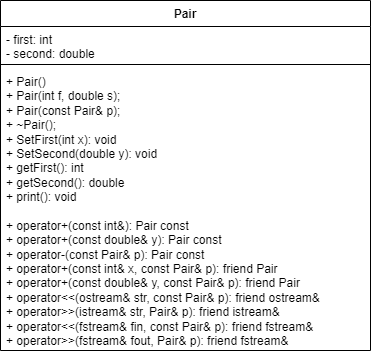

The diagram above was exported from draw.io. Its source (the exported page's mxGraphModel, read from the mxfile embedded in the PNG):
<mxGraphModel dx="472" dy="828" grid="1" gridSize="10" guides="1" tooltips="1" connect="1" arrows="1" fold="1" page="1" pageScale="1" pageWidth="827" pageHeight="1169" math="0" shadow="0">
  <root>
    <mxCell id="0" />
    <mxCell id="1" parent="0" />
    <mxCell id="8xl9Y21ipp0Xj_01gZWr-1" value="Pair" style="swimlane;fontStyle=1;align=center;verticalAlign=top;childLayout=stackLayout;horizontal=1;startSize=26;horizontalStack=0;resizeParent=1;resizeParentMax=0;resizeLast=0;collapsible=1;marginBottom=0;whiteSpace=wrap;html=1;" parent="1" vertex="1">
      <mxGeometry x="80" y="130" width="370" height="350" as="geometry" />
    </mxCell>
    <mxCell id="8xl9Y21ipp0Xj_01gZWr-2" value="- first: int&lt;div&gt;- second: double&lt;/div&gt;" style="text;strokeColor=none;fillColor=none;align=left;verticalAlign=top;spacingLeft=4;spacingRight=4;overflow=hidden;rotatable=0;points=[[0,0.5],[1,0.5]];portConstraint=eastwest;whiteSpace=wrap;html=1;" parent="8xl9Y21ipp0Xj_01gZWr-1" vertex="1">
      <mxGeometry y="26" width="370" height="34" as="geometry" />
    </mxCell>
    <mxCell id="8xl9Y21ipp0Xj_01gZWr-3" value="" style="line;strokeWidth=1;fillColor=none;align=left;verticalAlign=middle;spacingTop=-1;spacingLeft=3;spacingRight=3;rotatable=0;labelPosition=right;points=[];portConstraint=eastwest;strokeColor=inherit;" parent="8xl9Y21ipp0Xj_01gZWr-1" vertex="1">
      <mxGeometry y="60" width="370" height="8" as="geometry" />
    </mxCell>
    <mxCell id="8xl9Y21ipp0Xj_01gZWr-4" value="&lt;div&gt;+ Pair()&lt;/div&gt;&lt;div&gt;&lt;span style=&quot;background-color: initial;&quot;&gt;+&lt;/span&gt;&lt;span style=&quot;background-color: initial;&quot;&gt;&amp;nbsp;&lt;/span&gt;Pair(int f, double s);&lt;/div&gt;&lt;div&gt;&lt;span style=&quot;background-color: initial;&quot;&gt;+&lt;/span&gt;&lt;span style=&quot;background-color: initial;&quot;&gt;&amp;nbsp;&lt;/span&gt;Pair(const Pair&amp;amp; p);&lt;/div&gt;&lt;div&gt;&lt;span style=&quot;background-color: initial;&quot;&gt;+&lt;/span&gt;&lt;span style=&quot;background-color: initial;&quot;&gt;&amp;nbsp;&lt;/span&gt;~Pair();&lt;/div&gt;&lt;div&gt;&lt;span style=&quot;background-color: initial;&quot;&gt;+&lt;/span&gt;&lt;span style=&quot;background-color: initial;&quot;&gt;&amp;nbsp;&lt;/span&gt;SetFirst(int x):&amp;nbsp;&lt;span style=&quot;background-color: initial;&quot;&gt;void&lt;/span&gt;&lt;span style=&quot;background-color: initial;&quot;&gt;&amp;nbsp;&lt;/span&gt;&lt;/div&gt;&lt;div&gt;&lt;span style=&quot;background-color: initial;&quot;&gt;+&lt;/span&gt;&lt;span style=&quot;background-color: initial;&quot;&gt;&amp;nbsp;&lt;/span&gt;SetSecond(double y):&amp;nbsp;&lt;span style=&quot;background-color: initial;&quot;&gt;void&lt;/span&gt;&lt;span style=&quot;background-color: initial;&quot;&gt;&amp;nbsp;&lt;/span&gt;&lt;/div&gt;&lt;div&gt;&lt;span style=&quot;background-color: initial;&quot;&gt;+&lt;/span&gt;&lt;span style=&quot;background-color: initial;&quot;&gt;&amp;nbsp;&lt;/span&gt;getFirst():&amp;nbsp;&lt;span style=&quot;background-color: initial;&quot;&gt;int&lt;/span&gt;&lt;span style=&quot;background-color: initial;&quot;&gt;&amp;nbsp;&lt;/span&gt;&lt;/div&gt;&lt;div&gt;&lt;span style=&quot;background-color: initial;&quot;&gt;+&lt;/span&gt;&lt;span style=&quot;background-color: initial;&quot;&gt;&amp;nbsp;&lt;/span&gt;getSecond():&amp;nbsp;&lt;span style=&quot;background-color: initial;&quot;&gt;double&lt;/span&gt;&lt;span style=&quot;background-color: initial;&quot;&gt;&amp;nbsp;&lt;/span&gt;&lt;/div&gt;&lt;div&gt;&lt;span style=&quot;background-color: initial;&quot;&gt;+&lt;/span&gt;&lt;span style=&quot;background-color: initial;&quot;&gt;&amp;nbsp;&lt;/span&gt;print():&amp;nbsp;&lt;span style=&quot;background-color: initial;&quot;&gt;void&lt;/span&gt;&lt;span style=&quot;background-color: initial;&quot;&gt;&amp;nbsp;&lt;/span&gt;&lt;/div&gt;&lt;div&gt;&lt;br&gt;&lt;/div&gt;&lt;div&gt;&lt;span style=&quot;background-color: initial;&quot;&gt;+&lt;/span&gt;&lt;span style=&quot;background-color: initial;&quot;&gt;&amp;nbsp;&lt;/span&gt;operator+(const int&amp;amp;):&amp;nbsp;&lt;span style=&quot;background-color: initial;&quot;&gt;Pair&lt;/span&gt;&lt;span style=&quot;background-color: initial;&quot;&gt;&amp;nbsp;const&lt;/span&gt;&lt;/div&gt;&lt;div&gt;&lt;span style=&quot;background-color: initial;&quot;&gt;+&amp;nbsp;&lt;/span&gt;operator+(const double&amp;amp; y):&lt;span style=&quot;background-color: initial;&quot;&gt;&amp;nbsp;&lt;/span&gt;&lt;span style=&quot;background-color: initial;&quot;&gt;Pair&lt;/span&gt;&lt;span style=&quot;background-color: initial;&quot;&gt;&amp;nbsp;&lt;/span&gt;&lt;span style=&quot;background-color: initial;&quot;&gt;const&lt;/span&gt;&lt;/div&gt;&lt;div&gt;&lt;span style=&quot;background-color: initial;&quot;&gt;+&lt;/span&gt;&lt;span style=&quot;background-color: initial;&quot;&gt;&amp;nbsp;&lt;/span&gt;operator-(const Pair&amp;amp; p):&amp;nbsp;&lt;span style=&quot;background-color: initial;&quot;&gt;Pair&lt;/span&gt;&lt;span style=&quot;background-color: initial;&quot;&gt;&amp;nbsp;const&lt;/span&gt;&lt;/div&gt;&lt;div&gt;&lt;span style=&quot;background-color: initial;&quot;&gt;+&lt;/span&gt;&lt;span style=&quot;background-color: initial;&quot;&gt;&amp;nbsp;&lt;/span&gt;operator+(const int&amp;amp; x, const Pair&amp;amp; p):&amp;nbsp;&lt;span style=&quot;background-color: initial;&quot;&gt;friend Pair&lt;/span&gt;&lt;span style=&quot;background-color: initial;&quot;&gt;&amp;nbsp;&lt;/span&gt;&lt;/div&gt;&lt;div&gt;&lt;span style=&quot;background-color: initial;&quot;&gt;+&lt;/span&gt;&lt;span style=&quot;background-color: initial;&quot;&gt;&amp;nbsp;&lt;/span&gt;operator+(const double&amp;amp; y, const Pair&amp;amp; p):&amp;nbsp;&lt;span style=&quot;background-color: initial;&quot;&gt;friend Pair&lt;/span&gt;&lt;span style=&quot;background-color: initial;&quot;&gt;&amp;nbsp;&lt;/span&gt;&lt;/div&gt;&lt;div&gt;&lt;span style=&quot;background-color: initial;&quot;&gt;+&lt;/span&gt;&lt;span style=&quot;background-color: initial;&quot;&gt;&amp;nbsp;&lt;/span&gt;operator&amp;lt;&amp;lt;(ostream&amp;amp; str, const Pair&amp;amp; p):&amp;nbsp;&lt;span style=&quot;background-color: initial;&quot;&gt;friend ostream&amp;amp;&lt;/span&gt;&lt;/div&gt;&lt;div&gt;&lt;span style=&quot;background-color: initial;&quot;&gt;+ operator&amp;gt;&amp;gt;(istream&amp;amp; str, Pair&amp;amp; p): friend istream&amp;amp;&lt;/span&gt;&lt;/div&gt;&lt;div&gt;&lt;div&gt;&lt;span style=&quot;background-color: initial;&quot;&gt;+&lt;/span&gt;&lt;span style=&quot;background-color: initial;&quot;&gt;&amp;nbsp;&lt;/span&gt;operator&amp;lt;&amp;lt;(fstream&amp;amp; fin, const Pair&amp;amp; p):&amp;nbsp;&lt;span style=&quot;background-color: initial;&quot;&gt;friend fstream&amp;amp;&lt;/span&gt;&lt;/div&gt;&lt;div&gt;&lt;span style=&quot;background-color: initial;&quot;&gt;+ operator&amp;gt;&amp;gt;(fstream&amp;amp; fout, Pair&amp;amp; p): friend fstream&amp;amp;&lt;/span&gt;&lt;/div&gt;&lt;/div&gt;&lt;div&gt;&lt;span style=&quot;background-color: initial;&quot;&gt;&amp;nbsp;&lt;/span&gt;&lt;/div&gt;" style="text;strokeColor=none;fillColor=none;align=left;verticalAlign=top;spacingLeft=4;spacingRight=4;overflow=hidden;rotatable=0;points=[[0,0.5],[1,0.5]];portConstraint=eastwest;whiteSpace=wrap;html=1;" parent="8xl9Y21ipp0Xj_01gZWr-1" vertex="1">
      <mxGeometry y="68" width="370" height="282" as="geometry" />
    </mxCell>
  </root>
</mxGraphModel>